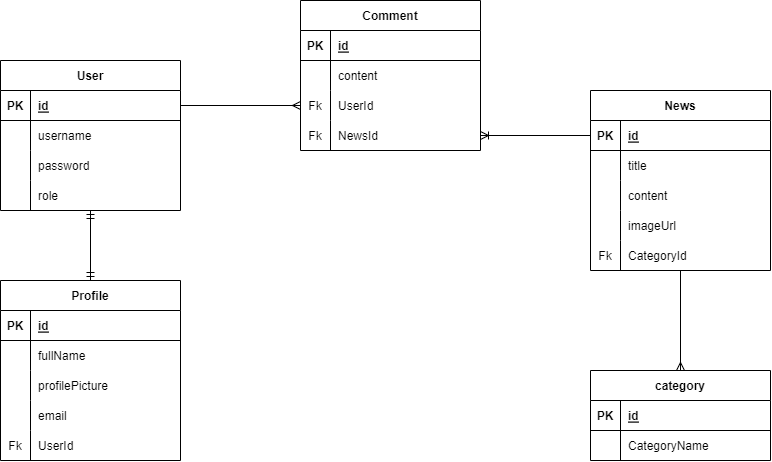

The diagram above was exported from draw.io. Its source (the exported page's mxGraphModel, read from the mxfile embedded in the PNG):
<mxGraphModel dx="1107" dy="725" grid="1" gridSize="10" guides="1" tooltips="1" connect="1" arrows="1" fold="1" page="1" pageScale="1" pageWidth="850" pageHeight="1100" math="0" shadow="0">
  <root>
    <mxCell id="0" />
    <mxCell id="1" parent="0" />
    <mxCell id="163" value="User" style="shape=table;startSize=30;container=1;collapsible=1;childLayout=tableLayout;fixedRows=1;rowLines=0;fontStyle=1;align=center;resizeLast=1;" vertex="1" parent="1">
      <mxGeometry x="70" y="130" width="180" height="150" as="geometry" />
    </mxCell>
    <mxCell id="164" value="" style="shape=tableRow;horizontal=0;startSize=0;swimlaneHead=0;swimlaneBody=0;fillColor=none;collapsible=0;dropTarget=0;points=[[0,0.5],[1,0.5]];portConstraint=eastwest;top=0;left=0;right=0;bottom=1;" vertex="1" parent="163">
      <mxGeometry y="30" width="180" height="30" as="geometry" />
    </mxCell>
    <mxCell id="165" value="PK" style="shape=partialRectangle;connectable=0;fillColor=none;top=0;left=0;bottom=0;right=0;fontStyle=1;overflow=hidden;" vertex="1" parent="164">
      <mxGeometry width="30" height="30" as="geometry">
        <mxRectangle width="30" height="30" as="alternateBounds" />
      </mxGeometry>
    </mxCell>
    <mxCell id="166" value="id" style="shape=partialRectangle;connectable=0;fillColor=none;top=0;left=0;bottom=0;right=0;align=left;spacingLeft=6;fontStyle=5;overflow=hidden;" vertex="1" parent="164">
      <mxGeometry x="30" width="150" height="30" as="geometry">
        <mxRectangle width="150" height="30" as="alternateBounds" />
      </mxGeometry>
    </mxCell>
    <mxCell id="167" value="" style="shape=tableRow;horizontal=0;startSize=0;swimlaneHead=0;swimlaneBody=0;fillColor=none;collapsible=0;dropTarget=0;points=[[0,0.5],[1,0.5]];portConstraint=eastwest;top=0;left=0;right=0;bottom=0;" vertex="1" parent="163">
      <mxGeometry y="60" width="180" height="30" as="geometry" />
    </mxCell>
    <mxCell id="168" value="" style="shape=partialRectangle;connectable=0;fillColor=none;top=0;left=0;bottom=0;right=0;editable=1;overflow=hidden;" vertex="1" parent="167">
      <mxGeometry width="30" height="30" as="geometry">
        <mxRectangle width="30" height="30" as="alternateBounds" />
      </mxGeometry>
    </mxCell>
    <mxCell id="169" value="username" style="shape=partialRectangle;connectable=0;fillColor=none;top=0;left=0;bottom=0;right=0;align=left;spacingLeft=6;overflow=hidden;" vertex="1" parent="167">
      <mxGeometry x="30" width="150" height="30" as="geometry">
        <mxRectangle width="150" height="30" as="alternateBounds" />
      </mxGeometry>
    </mxCell>
    <mxCell id="170" value="" style="shape=tableRow;horizontal=0;startSize=0;swimlaneHead=0;swimlaneBody=0;fillColor=none;collapsible=0;dropTarget=0;points=[[0,0.5],[1,0.5]];portConstraint=eastwest;top=0;left=0;right=0;bottom=0;" vertex="1" parent="163">
      <mxGeometry y="90" width="180" height="30" as="geometry" />
    </mxCell>
    <mxCell id="171" value="" style="shape=partialRectangle;connectable=0;fillColor=none;top=0;left=0;bottom=0;right=0;editable=1;overflow=hidden;" vertex="1" parent="170">
      <mxGeometry width="30" height="30" as="geometry">
        <mxRectangle width="30" height="30" as="alternateBounds" />
      </mxGeometry>
    </mxCell>
    <mxCell id="172" value="password" style="shape=partialRectangle;connectable=0;fillColor=none;top=0;left=0;bottom=0;right=0;align=left;spacingLeft=6;overflow=hidden;" vertex="1" parent="170">
      <mxGeometry x="30" width="150" height="30" as="geometry">
        <mxRectangle width="150" height="30" as="alternateBounds" />
      </mxGeometry>
    </mxCell>
    <mxCell id="173" style="shape=tableRow;horizontal=0;startSize=0;swimlaneHead=0;swimlaneBody=0;fillColor=none;collapsible=0;dropTarget=0;points=[[0,0.5],[1,0.5]];portConstraint=eastwest;top=0;left=0;right=0;bottom=0;" vertex="1" parent="163">
      <mxGeometry y="120" width="180" height="30" as="geometry" />
    </mxCell>
    <mxCell id="174" style="shape=partialRectangle;connectable=0;fillColor=none;top=0;left=0;bottom=0;right=0;editable=1;overflow=hidden;" vertex="1" parent="173">
      <mxGeometry width="30" height="30" as="geometry">
        <mxRectangle width="30" height="30" as="alternateBounds" />
      </mxGeometry>
    </mxCell>
    <mxCell id="175" value="role" style="shape=partialRectangle;connectable=0;fillColor=none;top=0;left=0;bottom=0;right=0;align=left;spacingLeft=6;overflow=hidden;" vertex="1" parent="173">
      <mxGeometry x="30" width="150" height="30" as="geometry">
        <mxRectangle width="150" height="30" as="alternateBounds" />
      </mxGeometry>
    </mxCell>
    <mxCell id="176" value="Comment" style="shape=table;startSize=30;container=1;collapsible=1;childLayout=tableLayout;fixedRows=1;rowLines=0;fontStyle=1;align=center;resizeLast=1;" vertex="1" parent="1">
      <mxGeometry x="370" y="70" width="180" height="150" as="geometry" />
    </mxCell>
    <mxCell id="177" value="" style="shape=tableRow;horizontal=0;startSize=0;swimlaneHead=0;swimlaneBody=0;fillColor=none;collapsible=0;dropTarget=0;points=[[0,0.5],[1,0.5]];portConstraint=eastwest;top=0;left=0;right=0;bottom=1;" vertex="1" parent="176">
      <mxGeometry y="30" width="180" height="30" as="geometry" />
    </mxCell>
    <mxCell id="178" value="PK" style="shape=partialRectangle;connectable=0;fillColor=none;top=0;left=0;bottom=0;right=0;fontStyle=1;overflow=hidden;" vertex="1" parent="177">
      <mxGeometry width="30" height="30" as="geometry">
        <mxRectangle width="30" height="30" as="alternateBounds" />
      </mxGeometry>
    </mxCell>
    <mxCell id="179" value="id" style="shape=partialRectangle;connectable=0;fillColor=none;top=0;left=0;bottom=0;right=0;align=left;spacingLeft=6;fontStyle=5;overflow=hidden;" vertex="1" parent="177">
      <mxGeometry x="30" width="150" height="30" as="geometry">
        <mxRectangle width="150" height="30" as="alternateBounds" />
      </mxGeometry>
    </mxCell>
    <mxCell id="180" value="" style="shape=tableRow;horizontal=0;startSize=0;swimlaneHead=0;swimlaneBody=0;fillColor=none;collapsible=0;dropTarget=0;points=[[0,0.5],[1,0.5]];portConstraint=eastwest;top=0;left=0;right=0;bottom=0;" vertex="1" parent="176">
      <mxGeometry y="60" width="180" height="30" as="geometry" />
    </mxCell>
    <mxCell id="181" value="" style="shape=partialRectangle;connectable=0;fillColor=none;top=0;left=0;bottom=0;right=0;editable=1;overflow=hidden;" vertex="1" parent="180">
      <mxGeometry width="30" height="30" as="geometry">
        <mxRectangle width="30" height="30" as="alternateBounds" />
      </mxGeometry>
    </mxCell>
    <mxCell id="182" value="content" style="shape=partialRectangle;connectable=0;fillColor=none;top=0;left=0;bottom=0;right=0;align=left;spacingLeft=6;overflow=hidden;" vertex="1" parent="180">
      <mxGeometry x="30" width="150" height="30" as="geometry">
        <mxRectangle width="150" height="30" as="alternateBounds" />
      </mxGeometry>
    </mxCell>
    <mxCell id="183" value="" style="shape=tableRow;horizontal=0;startSize=0;swimlaneHead=0;swimlaneBody=0;fillColor=none;collapsible=0;dropTarget=0;points=[[0,0.5],[1,0.5]];portConstraint=eastwest;top=0;left=0;right=0;bottom=0;" vertex="1" parent="176">
      <mxGeometry y="90" width="180" height="30" as="geometry" />
    </mxCell>
    <mxCell id="184" value="Fk" style="shape=partialRectangle;connectable=0;fillColor=none;top=0;left=0;bottom=0;right=0;editable=1;overflow=hidden;" vertex="1" parent="183">
      <mxGeometry width="30" height="30" as="geometry">
        <mxRectangle width="30" height="30" as="alternateBounds" />
      </mxGeometry>
    </mxCell>
    <mxCell id="185" value="UserId" style="shape=partialRectangle;connectable=0;fillColor=none;top=0;left=0;bottom=0;right=0;align=left;spacingLeft=6;overflow=hidden;" vertex="1" parent="183">
      <mxGeometry x="30" width="150" height="30" as="geometry">
        <mxRectangle width="150" height="30" as="alternateBounds" />
      </mxGeometry>
    </mxCell>
    <mxCell id="186" value="" style="shape=tableRow;horizontal=0;startSize=0;swimlaneHead=0;swimlaneBody=0;fillColor=none;collapsible=0;dropTarget=0;points=[[0,0.5],[1,0.5]];portConstraint=eastwest;top=0;left=0;right=0;bottom=0;" vertex="1" parent="176">
      <mxGeometry y="120" width="180" height="30" as="geometry" />
    </mxCell>
    <mxCell id="187" value="Fk" style="shape=partialRectangle;connectable=0;fillColor=none;top=0;left=0;bottom=0;right=0;editable=1;overflow=hidden;" vertex="1" parent="186">
      <mxGeometry width="30" height="30" as="geometry">
        <mxRectangle width="30" height="30" as="alternateBounds" />
      </mxGeometry>
    </mxCell>
    <mxCell id="188" value="NewsId" style="shape=partialRectangle;connectable=0;fillColor=none;top=0;left=0;bottom=0;right=0;align=left;spacingLeft=6;overflow=hidden;" vertex="1" parent="186">
      <mxGeometry x="30" width="150" height="30" as="geometry">
        <mxRectangle width="150" height="30" as="alternateBounds" />
      </mxGeometry>
    </mxCell>
    <mxCell id="189" value="Profile" style="shape=table;startSize=30;container=1;collapsible=1;childLayout=tableLayout;fixedRows=1;rowLines=0;fontStyle=1;align=center;resizeLast=1;" vertex="1" parent="1">
      <mxGeometry x="70" y="350" width="180" height="180" as="geometry" />
    </mxCell>
    <mxCell id="190" value="" style="shape=tableRow;horizontal=0;startSize=0;swimlaneHead=0;swimlaneBody=0;fillColor=none;collapsible=0;dropTarget=0;points=[[0,0.5],[1,0.5]];portConstraint=eastwest;top=0;left=0;right=0;bottom=1;" vertex="1" parent="189">
      <mxGeometry y="30" width="180" height="30" as="geometry" />
    </mxCell>
    <mxCell id="191" value="PK" style="shape=partialRectangle;connectable=0;fillColor=none;top=0;left=0;bottom=0;right=0;fontStyle=1;overflow=hidden;" vertex="1" parent="190">
      <mxGeometry width="30" height="30" as="geometry">
        <mxRectangle width="30" height="30" as="alternateBounds" />
      </mxGeometry>
    </mxCell>
    <mxCell id="192" value="id" style="shape=partialRectangle;connectable=0;fillColor=none;top=0;left=0;bottom=0;right=0;align=left;spacingLeft=6;fontStyle=5;overflow=hidden;" vertex="1" parent="190">
      <mxGeometry x="30" width="150" height="30" as="geometry">
        <mxRectangle width="150" height="30" as="alternateBounds" />
      </mxGeometry>
    </mxCell>
    <mxCell id="193" value="" style="shape=tableRow;horizontal=0;startSize=0;swimlaneHead=0;swimlaneBody=0;fillColor=none;collapsible=0;dropTarget=0;points=[[0,0.5],[1,0.5]];portConstraint=eastwest;top=0;left=0;right=0;bottom=0;" vertex="1" parent="189">
      <mxGeometry y="60" width="180" height="30" as="geometry" />
    </mxCell>
    <mxCell id="194" value="" style="shape=partialRectangle;connectable=0;fillColor=none;top=0;left=0;bottom=0;right=0;editable=1;overflow=hidden;" vertex="1" parent="193">
      <mxGeometry width="30" height="30" as="geometry">
        <mxRectangle width="30" height="30" as="alternateBounds" />
      </mxGeometry>
    </mxCell>
    <mxCell id="195" value="fullName" style="shape=partialRectangle;connectable=0;fillColor=none;top=0;left=0;bottom=0;right=0;align=left;spacingLeft=6;overflow=hidden;" vertex="1" parent="193">
      <mxGeometry x="30" width="150" height="30" as="geometry">
        <mxRectangle width="150" height="30" as="alternateBounds" />
      </mxGeometry>
    </mxCell>
    <mxCell id="196" value="" style="shape=tableRow;horizontal=0;startSize=0;swimlaneHead=0;swimlaneBody=0;fillColor=none;collapsible=0;dropTarget=0;points=[[0,0.5],[1,0.5]];portConstraint=eastwest;top=0;left=0;right=0;bottom=0;" vertex="1" parent="189">
      <mxGeometry y="90" width="180" height="30" as="geometry" />
    </mxCell>
    <mxCell id="197" value="" style="shape=partialRectangle;connectable=0;fillColor=none;top=0;left=0;bottom=0;right=0;editable=1;overflow=hidden;" vertex="1" parent="196">
      <mxGeometry width="30" height="30" as="geometry">
        <mxRectangle width="30" height="30" as="alternateBounds" />
      </mxGeometry>
    </mxCell>
    <mxCell id="198" value="profilePicture" style="shape=partialRectangle;connectable=0;fillColor=none;top=0;left=0;bottom=0;right=0;align=left;spacingLeft=6;overflow=hidden;" vertex="1" parent="196">
      <mxGeometry x="30" width="150" height="30" as="geometry">
        <mxRectangle width="150" height="30" as="alternateBounds" />
      </mxGeometry>
    </mxCell>
    <mxCell id="199" value="" style="shape=tableRow;horizontal=0;startSize=0;swimlaneHead=0;swimlaneBody=0;fillColor=none;collapsible=0;dropTarget=0;points=[[0,0.5],[1,0.5]];portConstraint=eastwest;top=0;left=0;right=0;bottom=0;" vertex="1" parent="189">
      <mxGeometry y="120" width="180" height="30" as="geometry" />
    </mxCell>
    <mxCell id="200" value="" style="shape=partialRectangle;connectable=0;fillColor=none;top=0;left=0;bottom=0;right=0;editable=1;overflow=hidden;" vertex="1" parent="199">
      <mxGeometry width="30" height="30" as="geometry">
        <mxRectangle width="30" height="30" as="alternateBounds" />
      </mxGeometry>
    </mxCell>
    <mxCell id="201" value="email" style="shape=partialRectangle;connectable=0;fillColor=none;top=0;left=0;bottom=0;right=0;align=left;spacingLeft=6;overflow=hidden;" vertex="1" parent="199">
      <mxGeometry x="30" width="150" height="30" as="geometry">
        <mxRectangle width="150" height="30" as="alternateBounds" />
      </mxGeometry>
    </mxCell>
    <mxCell id="202" style="shape=tableRow;horizontal=0;startSize=0;swimlaneHead=0;swimlaneBody=0;fillColor=none;collapsible=0;dropTarget=0;points=[[0,0.5],[1,0.5]];portConstraint=eastwest;top=0;left=0;right=0;bottom=0;" vertex="1" parent="189">
      <mxGeometry y="150" width="180" height="30" as="geometry" />
    </mxCell>
    <mxCell id="203" value="Fk" style="shape=partialRectangle;connectable=0;fillColor=none;top=0;left=0;bottom=0;right=0;editable=1;overflow=hidden;" vertex="1" parent="202">
      <mxGeometry width="30" height="30" as="geometry">
        <mxRectangle width="30" height="30" as="alternateBounds" />
      </mxGeometry>
    </mxCell>
    <mxCell id="204" value="UserId" style="shape=partialRectangle;connectable=0;fillColor=none;top=0;left=0;bottom=0;right=0;align=left;spacingLeft=6;overflow=hidden;" vertex="1" parent="202">
      <mxGeometry x="30" width="150" height="30" as="geometry">
        <mxRectangle width="150" height="30" as="alternateBounds" />
      </mxGeometry>
    </mxCell>
    <mxCell id="205" value="News" style="shape=table;startSize=30;container=1;collapsible=1;childLayout=tableLayout;fixedRows=1;rowLines=0;fontStyle=1;align=center;resizeLast=1;" vertex="1" parent="1">
      <mxGeometry x="660" y="160" width="180" height="180" as="geometry" />
    </mxCell>
    <mxCell id="206" value="" style="shape=tableRow;horizontal=0;startSize=0;swimlaneHead=0;swimlaneBody=0;fillColor=none;collapsible=0;dropTarget=0;points=[[0,0.5],[1,0.5]];portConstraint=eastwest;top=0;left=0;right=0;bottom=1;" vertex="1" parent="205">
      <mxGeometry y="30" width="180" height="30" as="geometry" />
    </mxCell>
    <mxCell id="207" value="PK" style="shape=partialRectangle;connectable=0;fillColor=none;top=0;left=0;bottom=0;right=0;fontStyle=1;overflow=hidden;" vertex="1" parent="206">
      <mxGeometry width="30" height="30" as="geometry">
        <mxRectangle width="30" height="30" as="alternateBounds" />
      </mxGeometry>
    </mxCell>
    <mxCell id="208" value="id" style="shape=partialRectangle;connectable=0;fillColor=none;top=0;left=0;bottom=0;right=0;align=left;spacingLeft=6;fontStyle=5;overflow=hidden;" vertex="1" parent="206">
      <mxGeometry x="30" width="150" height="30" as="geometry">
        <mxRectangle width="150" height="30" as="alternateBounds" />
      </mxGeometry>
    </mxCell>
    <mxCell id="209" value="" style="shape=tableRow;horizontal=0;startSize=0;swimlaneHead=0;swimlaneBody=0;fillColor=none;collapsible=0;dropTarget=0;points=[[0,0.5],[1,0.5]];portConstraint=eastwest;top=0;left=0;right=0;bottom=0;" vertex="1" parent="205">
      <mxGeometry y="60" width="180" height="30" as="geometry" />
    </mxCell>
    <mxCell id="210" value="" style="shape=partialRectangle;connectable=0;fillColor=none;top=0;left=0;bottom=0;right=0;editable=1;overflow=hidden;" vertex="1" parent="209">
      <mxGeometry width="30" height="30" as="geometry">
        <mxRectangle width="30" height="30" as="alternateBounds" />
      </mxGeometry>
    </mxCell>
    <mxCell id="211" value="title" style="shape=partialRectangle;connectable=0;fillColor=none;top=0;left=0;bottom=0;right=0;align=left;spacingLeft=6;overflow=hidden;" vertex="1" parent="209">
      <mxGeometry x="30" width="150" height="30" as="geometry">
        <mxRectangle width="150" height="30" as="alternateBounds" />
      </mxGeometry>
    </mxCell>
    <mxCell id="212" value="" style="shape=tableRow;horizontal=0;startSize=0;swimlaneHead=0;swimlaneBody=0;fillColor=none;collapsible=0;dropTarget=0;points=[[0,0.5],[1,0.5]];portConstraint=eastwest;top=0;left=0;right=0;bottom=0;" vertex="1" parent="205">
      <mxGeometry y="90" width="180" height="30" as="geometry" />
    </mxCell>
    <mxCell id="213" value="" style="shape=partialRectangle;connectable=0;fillColor=none;top=0;left=0;bottom=0;right=0;editable=1;overflow=hidden;" vertex="1" parent="212">
      <mxGeometry width="30" height="30" as="geometry">
        <mxRectangle width="30" height="30" as="alternateBounds" />
      </mxGeometry>
    </mxCell>
    <mxCell id="214" value="content" style="shape=partialRectangle;connectable=0;fillColor=none;top=0;left=0;bottom=0;right=0;align=left;spacingLeft=6;overflow=hidden;" vertex="1" parent="212">
      <mxGeometry x="30" width="150" height="30" as="geometry">
        <mxRectangle width="150" height="30" as="alternateBounds" />
      </mxGeometry>
    </mxCell>
    <mxCell id="215" value="" style="shape=tableRow;horizontal=0;startSize=0;swimlaneHead=0;swimlaneBody=0;fillColor=none;collapsible=0;dropTarget=0;points=[[0,0.5],[1,0.5]];portConstraint=eastwest;top=0;left=0;right=0;bottom=0;" vertex="1" parent="205">
      <mxGeometry y="120" width="180" height="30" as="geometry" />
    </mxCell>
    <mxCell id="216" value="" style="shape=partialRectangle;connectable=0;fillColor=none;top=0;left=0;bottom=0;right=0;editable=1;overflow=hidden;" vertex="1" parent="215">
      <mxGeometry width="30" height="30" as="geometry">
        <mxRectangle width="30" height="30" as="alternateBounds" />
      </mxGeometry>
    </mxCell>
    <mxCell id="217" value="imageUrl" style="shape=partialRectangle;connectable=0;fillColor=none;top=0;left=0;bottom=0;right=0;align=left;spacingLeft=6;overflow=hidden;" vertex="1" parent="215">
      <mxGeometry x="30" width="150" height="30" as="geometry">
        <mxRectangle width="150" height="30" as="alternateBounds" />
      </mxGeometry>
    </mxCell>
    <mxCell id="218" style="shape=tableRow;horizontal=0;startSize=0;swimlaneHead=0;swimlaneBody=0;fillColor=none;collapsible=0;dropTarget=0;points=[[0,0.5],[1,0.5]];portConstraint=eastwest;top=0;left=0;right=0;bottom=0;" vertex="1" parent="205">
      <mxGeometry y="150" width="180" height="30" as="geometry" />
    </mxCell>
    <mxCell id="219" value="Fk" style="shape=partialRectangle;connectable=0;fillColor=none;top=0;left=0;bottom=0;right=0;editable=1;overflow=hidden;" vertex="1" parent="218">
      <mxGeometry width="30" height="30" as="geometry">
        <mxRectangle width="30" height="30" as="alternateBounds" />
      </mxGeometry>
    </mxCell>
    <mxCell id="220" value="CategoryId" style="shape=partialRectangle;connectable=0;fillColor=none;top=0;left=0;bottom=0;right=0;align=left;spacingLeft=6;overflow=hidden;" vertex="1" parent="218">
      <mxGeometry x="30" width="150" height="30" as="geometry">
        <mxRectangle width="150" height="30" as="alternateBounds" />
      </mxGeometry>
    </mxCell>
    <mxCell id="221" style="edgeStyle=none;html=1;exitX=1;exitY=0.5;exitDx=0;exitDy=0;entryX=0;entryY=0.5;entryDx=0;entryDy=0;endArrow=ERmany;endFill=0;" edge="1" parent="1" source="164" target="183">
      <mxGeometry relative="1" as="geometry" />
    </mxCell>
    <mxCell id="222" style="edgeStyle=none;html=1;endArrow=ERoneToMany;endFill=0;entryX=1;entryY=0.5;entryDx=0;entryDy=0;exitX=0;exitY=0.5;exitDx=0;exitDy=0;" edge="1" parent="1" source="206" target="186">
      <mxGeometry relative="1" as="geometry">
        <mxPoint x="580" y="210" as="targetPoint" />
      </mxGeometry>
    </mxCell>
    <mxCell id="223" style="edgeStyle=none;html=1;entryX=0.5;entryY=0;entryDx=0;entryDy=0;endArrow=ERmandOne;endFill=0;startArrow=ERmandOne;startFill=0;" edge="1" parent="1" target="189">
      <mxGeometry relative="1" as="geometry">
        <mxPoint x="160" y="280" as="sourcePoint" />
        <mxPoint x="460" y="345" as="targetPoint" />
      </mxGeometry>
    </mxCell>
    <mxCell id="224" value="category" style="shape=table;startSize=30;container=1;collapsible=1;childLayout=tableLayout;fixedRows=1;rowLines=0;fontStyle=1;align=center;resizeLast=1;" vertex="1" parent="1">
      <mxGeometry x="660" y="440" width="180" height="90" as="geometry" />
    </mxCell>
    <mxCell id="225" value="" style="shape=tableRow;horizontal=0;startSize=0;swimlaneHead=0;swimlaneBody=0;fillColor=none;collapsible=0;dropTarget=0;points=[[0,0.5],[1,0.5]];portConstraint=eastwest;top=0;left=0;right=0;bottom=1;" vertex="1" parent="224">
      <mxGeometry y="30" width="180" height="30" as="geometry" />
    </mxCell>
    <mxCell id="226" value="PK" style="shape=partialRectangle;connectable=0;fillColor=none;top=0;left=0;bottom=0;right=0;fontStyle=1;overflow=hidden;" vertex="1" parent="225">
      <mxGeometry width="30" height="30" as="geometry">
        <mxRectangle width="30" height="30" as="alternateBounds" />
      </mxGeometry>
    </mxCell>
    <mxCell id="227" value="id" style="shape=partialRectangle;connectable=0;fillColor=none;top=0;left=0;bottom=0;right=0;align=left;spacingLeft=6;fontStyle=5;overflow=hidden;" vertex="1" parent="225">
      <mxGeometry x="30" width="150" height="30" as="geometry">
        <mxRectangle width="150" height="30" as="alternateBounds" />
      </mxGeometry>
    </mxCell>
    <mxCell id="228" value="" style="shape=tableRow;horizontal=0;startSize=0;swimlaneHead=0;swimlaneBody=0;fillColor=none;collapsible=0;dropTarget=0;points=[[0,0.5],[1,0.5]];portConstraint=eastwest;top=0;left=0;right=0;bottom=0;" vertex="1" parent="224">
      <mxGeometry y="60" width="180" height="30" as="geometry" />
    </mxCell>
    <mxCell id="229" value="" style="shape=partialRectangle;connectable=0;fillColor=none;top=0;left=0;bottom=0;right=0;editable=1;overflow=hidden;" vertex="1" parent="228">
      <mxGeometry width="30" height="30" as="geometry">
        <mxRectangle width="30" height="30" as="alternateBounds" />
      </mxGeometry>
    </mxCell>
    <mxCell id="230" value="CategoryName" style="shape=partialRectangle;connectable=0;fillColor=none;top=0;left=0;bottom=0;right=0;align=left;spacingLeft=6;overflow=hidden;" vertex="1" parent="228">
      <mxGeometry x="30" width="150" height="30" as="geometry">
        <mxRectangle width="150" height="30" as="alternateBounds" />
      </mxGeometry>
    </mxCell>
    <mxCell id="231" style="edgeStyle=none;html=1;entryX=0.5;entryY=0;entryDx=0;entryDy=0;endArrow=ERmany;endFill=0;" edge="1" parent="1" target="224">
      <mxGeometry relative="1" as="geometry">
        <mxPoint x="750.0000000000002" y="340" as="sourcePoint" />
      </mxGeometry>
    </mxCell>
  </root>
</mxGraphModel>